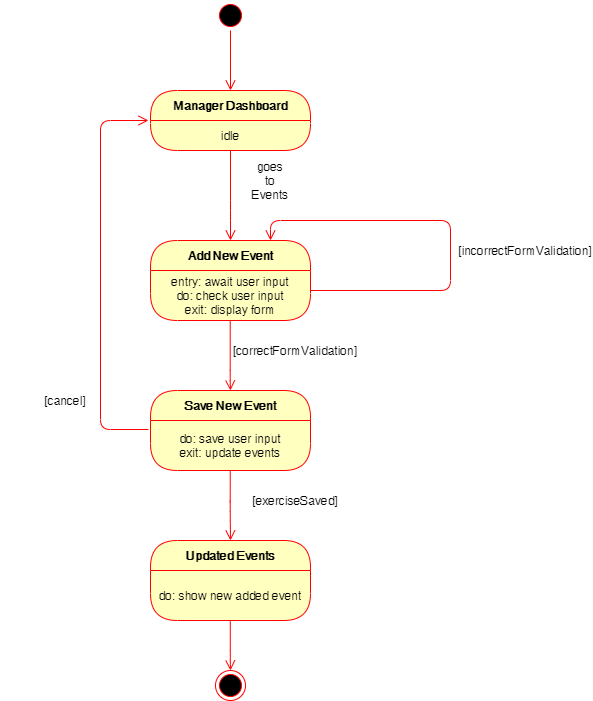

The diagram above was exported from draw.io. Its source (the exported page's mxGraphModel, read from the mxfile embedded in the PNG):
<mxGraphModel dx="1422" dy="705" grid="1" gridSize="10" guides="1" tooltips="1" connect="1" arrows="1" fold="1" page="1" pageScale="1" pageWidth="850" pageHeight="1100" math="0" shadow="0">
  <root>
    <mxCell id="0" />
    <mxCell id="1" parent="0" />
    <mxCell id="5Slh-r4oZpBZRwl2O7D8-1" value="" style="ellipse;html=1;shape=startState;fillColor=#000000;strokeColor=#ff0000;" vertex="1" parent="1">
      <mxGeometry x="425" y="120" width="30" height="30" as="geometry" />
    </mxCell>
    <mxCell id="5Slh-r4oZpBZRwl2O7D8-2" value="" style="edgeStyle=orthogonalEdgeStyle;html=1;verticalAlign=bottom;endArrow=open;endSize=8;strokeColor=#ff0000;" edge="1" parent="1" source="5Slh-r4oZpBZRwl2O7D8-1">
      <mxGeometry relative="1" as="geometry">
        <mxPoint x="440" y="210" as="targetPoint" />
      </mxGeometry>
    </mxCell>
    <mxCell id="5Slh-r4oZpBZRwl2O7D8-3" value="" style="ellipse;html=1;shape=endState;fillColor=#000000;strokeColor=#ff0000;" vertex="1" parent="1">
      <mxGeometry x="425" y="790" width="30" height="30" as="geometry" />
    </mxCell>
    <mxCell id="5Slh-r4oZpBZRwl2O7D8-4" value="Manager Dashboard" style="swimlane;html=1;fontStyle=1;align=center;verticalAlign=middle;childLayout=stackLayout;horizontal=1;startSize=30;horizontalStack=0;resizeParent=0;resizeLast=1;container=0;fontColor=#000000;collapsible=0;rounded=1;arcSize=30;strokeColor=#ff0000;fillColor=#ffffc0;swimlaneFillColor=#ffffc0;dropTarget=0;" vertex="1" parent="1">
      <mxGeometry x="360" y="210" width="160" height="60" as="geometry" />
    </mxCell>
    <mxCell id="5Slh-r4oZpBZRwl2O7D8-5" value="idle" style="text;html=1;strokeColor=none;fillColor=none;align=center;verticalAlign=middle;spacingLeft=4;spacingRight=4;whiteSpace=wrap;overflow=hidden;rotatable=0;fontColor=#000000;" vertex="1" parent="5Slh-r4oZpBZRwl2O7D8-4">
      <mxGeometry y="30" width="160" height="30" as="geometry" />
    </mxCell>
    <mxCell id="5Slh-r4oZpBZRwl2O7D8-6" value="Subtitle" style="text;html=1;strokeColor=none;fillColor=none;align=center;verticalAlign=middle;spacingLeft=4;spacingRight=4;whiteSpace=wrap;overflow=hidden;rotatable=0;fontColor=#000000;" vertex="1" parent="5Slh-r4oZpBZRwl2O7D8-4">
      <mxGeometry y="60" width="160" as="geometry" />
    </mxCell>
    <mxCell id="5Slh-r4oZpBZRwl2O7D8-7" value="" style="edgeStyle=orthogonalEdgeStyle;html=1;verticalAlign=bottom;endArrow=open;endSize=8;strokeColor=#ff0000;" edge="1" parent="1" source="5Slh-r4oZpBZRwl2O7D8-4">
      <mxGeometry relative="1" as="geometry">
        <mxPoint x="440" y="360" as="targetPoint" />
        <Array as="points">
          <mxPoint x="440" y="330" />
          <mxPoint x="440" y="330" />
        </Array>
      </mxGeometry>
    </mxCell>
    <mxCell id="5Slh-r4oZpBZRwl2O7D8-8" value="goes to Events" style="text;html=1;strokeColor=none;fillColor=none;align=center;verticalAlign=middle;whiteSpace=wrap;rounded=0;" vertex="1" parent="1">
      <mxGeometry x="460" y="290" width="40" height="20" as="geometry" />
    </mxCell>
    <mxCell id="5Slh-r4oZpBZRwl2O7D8-9" value="Add New Event" style="swimlane;html=1;fontStyle=1;align=center;verticalAlign=middle;childLayout=stackLayout;horizontal=1;startSize=30;horizontalStack=0;resizeParent=0;resizeLast=1;container=0;fontColor=#000000;collapsible=0;rounded=1;arcSize=30;strokeColor=#ff0000;fillColor=#ffffc0;swimlaneFillColor=#ffffc0;dropTarget=0;" vertex="1" parent="1">
      <mxGeometry x="360" y="360" width="160" height="80" as="geometry" />
    </mxCell>
    <mxCell id="5Slh-r4oZpBZRwl2O7D8-10" value="entry: await user input&lt;br&gt;do: check user input&lt;br&gt;exit: display form" style="text;html=1;strokeColor=none;fillColor=none;align=center;verticalAlign=middle;spacingLeft=4;spacingRight=4;whiteSpace=wrap;overflow=hidden;rotatable=0;fontColor=#000000;" vertex="1" parent="5Slh-r4oZpBZRwl2O7D8-9">
      <mxGeometry y="30" width="160" height="50" as="geometry" />
    </mxCell>
    <mxCell id="5Slh-r4oZpBZRwl2O7D8-11" value="entry: await user input&lt;br&gt;do: check user input&lt;br&gt;exit:&amp;nbsp;&amp;nbsp;" style="text;html=1;strokeColor=none;fillColor=none;align=center;verticalAlign=middle;spacingLeft=4;spacingRight=4;whiteSpace=wrap;overflow=hidden;rotatable=0;fontColor=#000000;" vertex="1" parent="5Slh-r4oZpBZRwl2O7D8-9">
      <mxGeometry y="80" width="160" as="geometry" />
    </mxCell>
    <mxCell id="5Slh-r4oZpBZRwl2O7D8-12" value="" style="edgeStyle=orthogonalEdgeStyle;html=1;verticalAlign=bottom;endArrow=open;endSize=8;strokeColor=#ff0000;" edge="1" parent="1">
      <mxGeometry relative="1" as="geometry">
        <mxPoint x="439.95000000000005" y="510" as="targetPoint" />
        <mxPoint x="439.7099999999998" y="440" as="sourcePoint" />
        <Array as="points">
          <mxPoint x="439.71" y="500" />
          <mxPoint x="439.71" y="500" />
        </Array>
      </mxGeometry>
    </mxCell>
    <mxCell id="5Slh-r4oZpBZRwl2O7D8-13" value="Save New Event" style="swimlane;html=1;fontStyle=1;align=center;verticalAlign=middle;childLayout=stackLayout;horizontal=1;startSize=30;horizontalStack=0;resizeParent=0;resizeLast=1;container=0;fontColor=#000000;collapsible=0;rounded=1;arcSize=30;strokeColor=#ff0000;fillColor=#ffffc0;swimlaneFillColor=#ffffc0;dropTarget=0;" vertex="1" parent="1">
      <mxGeometry x="360" y="510" width="160" height="80" as="geometry" />
    </mxCell>
    <mxCell id="5Slh-r4oZpBZRwl2O7D8-14" value="do: save user input&lt;br&gt;exit: update events" style="text;html=1;strokeColor=none;fillColor=none;align=center;verticalAlign=middle;spacingLeft=4;spacingRight=4;whiteSpace=wrap;overflow=hidden;rotatable=0;fontColor=#000000;" vertex="1" parent="5Slh-r4oZpBZRwl2O7D8-13">
      <mxGeometry y="30" width="160" height="50" as="geometry" />
    </mxCell>
    <mxCell id="5Slh-r4oZpBZRwl2O7D8-15" value="" style="edgeStyle=orthogonalEdgeStyle;html=1;verticalAlign=bottom;endArrow=open;endSize=8;strokeColor=#ff0000;" edge="1" parent="1">
      <mxGeometry relative="1" as="geometry">
        <mxPoint x="439.98" y="660" as="targetPoint" />
        <mxPoint x="439.7399999999998" y="590" as="sourcePoint" />
        <Array as="points">
          <mxPoint x="440.03" y="630" />
          <mxPoint x="440.03" y="630" />
        </Array>
      </mxGeometry>
    </mxCell>
    <mxCell id="5Slh-r4oZpBZRwl2O7D8-16" value="Updated Events" style="swimlane;html=1;fontStyle=1;align=center;verticalAlign=middle;childLayout=stackLayout;horizontal=1;startSize=30;horizontalStack=0;resizeParent=0;resizeLast=1;container=0;fontColor=#000000;collapsible=0;rounded=1;arcSize=30;strokeColor=#ff0000;fillColor=#ffffc0;swimlaneFillColor=#ffffc0;dropTarget=0;" vertex="1" parent="1">
      <mxGeometry x="360" y="660" width="160" height="80" as="geometry" />
    </mxCell>
    <mxCell id="5Slh-r4oZpBZRwl2O7D8-17" value="do: show new added event" style="text;html=1;strokeColor=none;fillColor=none;align=center;verticalAlign=middle;spacingLeft=4;spacingRight=4;whiteSpace=wrap;overflow=hidden;rotatable=0;fontColor=#000000;" vertex="1" parent="5Slh-r4oZpBZRwl2O7D8-16">
      <mxGeometry y="30" width="160" height="50" as="geometry" />
    </mxCell>
    <mxCell id="5Slh-r4oZpBZRwl2O7D8-18" value="" style="edgeStyle=orthogonalEdgeStyle;html=1;verticalAlign=bottom;endArrow=open;endSize=8;strokeColor=#ff0000;" edge="1" parent="1">
      <mxGeometry relative="1" as="geometry">
        <mxPoint x="440" y="790" as="targetPoint" />
        <mxPoint x="439.76999999999975" y="740" as="sourcePoint" />
        <Array as="points">
          <mxPoint x="440.05999999999995" y="780" />
          <mxPoint x="440.05999999999995" y="780" />
        </Array>
      </mxGeometry>
    </mxCell>
    <mxCell id="5Slh-r4oZpBZRwl2O7D8-19" value="" style="edgeStyle=orthogonalEdgeStyle;html=1;verticalAlign=bottom;endArrow=open;endSize=8;strokeColor=#ff0000;entryX=0.75;entryY=0;entryDx=0;entryDy=0;" edge="1" parent="1" target="5Slh-r4oZpBZRwl2O7D8-9">
      <mxGeometry relative="1" as="geometry">
        <mxPoint x="600" y="340" as="targetPoint" />
        <mxPoint x="520.0199999999998" y="410" as="sourcePoint" />
        <Array as="points">
          <mxPoint x="660" y="410" />
          <mxPoint x="660" y="340" />
          <mxPoint x="480" y="340" />
        </Array>
      </mxGeometry>
    </mxCell>
    <mxCell id="5Slh-r4oZpBZRwl2O7D8-20" value="[incorrectFormValidation]" style="text;html=1;strokeColor=none;fillColor=none;align=center;verticalAlign=middle;whiteSpace=wrap;rounded=0;" vertex="1" parent="1">
      <mxGeometry x="670" y="350" width="130" height="40" as="geometry" />
    </mxCell>
    <mxCell id="5Slh-r4oZpBZRwl2O7D8-21" value="[correctFormValidation]" style="text;html=1;strokeColor=none;fillColor=none;align=center;verticalAlign=middle;whiteSpace=wrap;rounded=0;" vertex="1" parent="1">
      <mxGeometry x="440" y="450" width="130" height="40" as="geometry" />
    </mxCell>
    <mxCell id="5Slh-r4oZpBZRwl2O7D8-22" value="[exerciseSaved]" style="text;html=1;strokeColor=none;fillColor=none;align=center;verticalAlign=middle;whiteSpace=wrap;rounded=0;" vertex="1" parent="1">
      <mxGeometry x="440" y="600" width="130" height="40" as="geometry" />
    </mxCell>
    <mxCell id="5Slh-r4oZpBZRwl2O7D8-23" value="[cancel]" style="text;html=1;strokeColor=none;fillColor=none;align=center;verticalAlign=middle;whiteSpace=wrap;rounded=0;" vertex="1" parent="1">
      <mxGeometry x="210" y="500" width="130" height="40" as="geometry" />
    </mxCell>
    <mxCell id="5Slh-r4oZpBZRwl2O7D8-24" value="" style="edgeStyle=orthogonalEdgeStyle;html=1;verticalAlign=bottom;endArrow=open;endSize=8;strokeColor=#ff0000;exitX=-0.013;exitY=0.18;exitDx=0;exitDy=0;exitPerimeter=0;" edge="1" parent="1" source="5Slh-r4oZpBZRwl2O7D8-14">
      <mxGeometry relative="1" as="geometry">
        <mxPoint x="358" y="240" as="targetPoint" />
        <mxPoint x="274.7399999999998" y="420" as="sourcePoint" />
        <Array as="points">
          <mxPoint x="310" y="549" />
          <mxPoint x="310" y="240" />
          <mxPoint x="358" y="240" />
        </Array>
      </mxGeometry>
    </mxCell>
  </root>
</mxGraphModel>